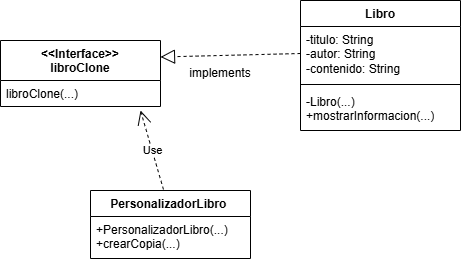

The diagram above was exported from draw.io. Its source (the exported page's mxGraphModel, read from the mxfile embedded in the PNG):
<mxGraphModel dx="860" dy="473" grid="1" gridSize="10" guides="1" tooltips="1" connect="1" arrows="1" fold="1" page="1" pageScale="1" pageWidth="827" pageHeight="1169" math="0" shadow="0">
  <root>
    <mxCell id="0" />
    <mxCell id="1" parent="0" />
    <mxCell id="JN_TN2GCs91SuTA7_qlk-1" parent="1" style="swimlane;fontStyle=1;align=center;verticalAlign=top;childLayout=stackLayout;horizontal=1;startSize=26;horizontalStack=0;resizeParent=1;resizeParentMax=0;resizeLast=0;collapsible=1;marginBottom=0;whiteSpace=wrap;html=1;" value="Libro" vertex="1">
      <mxGeometry height="130" width="160" x="330" y="200" as="geometry" />
    </mxCell>
    <mxCell id="JN_TN2GCs91SuTA7_qlk-2" parent="JN_TN2GCs91SuTA7_qlk-1" style="text;strokeColor=none;fillColor=none;align=left;verticalAlign=top;spacingLeft=4;spacingRight=4;overflow=hidden;rotatable=0;points=[[0,0.5],[1,0.5]];portConstraint=eastwest;whiteSpace=wrap;html=1;" value="-titulo: String&amp;nbsp;&lt;div&gt;-autor: String&amp;nbsp;&lt;/div&gt;&lt;div&gt;-contenido: String&amp;nbsp;&lt;/div&gt;&lt;div&gt;&lt;br&gt;&lt;/div&gt;" vertex="1">
      <mxGeometry height="54" width="160" y="26" as="geometry" />
    </mxCell>
    <mxCell id="JN_TN2GCs91SuTA7_qlk-3" parent="JN_TN2GCs91SuTA7_qlk-1" style="line;strokeWidth=1;fillColor=none;align=left;verticalAlign=middle;spacingTop=-1;spacingLeft=3;spacingRight=3;rotatable=0;labelPosition=right;points=[];portConstraint=eastwest;strokeColor=inherit;" value="" vertex="1">
      <mxGeometry height="8" width="160" y="80" as="geometry" />
    </mxCell>
    <mxCell id="JN_TN2GCs91SuTA7_qlk-4" parent="JN_TN2GCs91SuTA7_qlk-1" style="text;strokeColor=none;fillColor=none;align=left;verticalAlign=top;spacingLeft=4;spacingRight=4;overflow=hidden;rotatable=0;points=[[0,0.5],[1,0.5]];portConstraint=eastwest;whiteSpace=wrap;html=1;" value="-Libro(...)&lt;div&gt;+mostrarInformacion(...)&lt;/div&gt;&lt;div&gt;&lt;br&gt;&lt;/div&gt;" vertex="1">
      <mxGeometry height="42" width="160" y="88" as="geometry" />
    </mxCell>
    <mxCell id="JN_TN2GCs91SuTA7_qlk-5" parent="1" style="swimlane;fontStyle=1;align=center;verticalAlign=top;childLayout=stackLayout;horizontal=1;startSize=40;horizontalStack=0;resizeParent=1;resizeParentMax=0;resizeLast=0;collapsible=1;marginBottom=0;whiteSpace=wrap;html=1;" value="&amp;lt;&amp;lt;Interface&amp;gt;&amp;gt;&lt;div&gt;libroClone&lt;br&gt;&lt;div&gt;&lt;br&gt;&lt;/div&gt;&lt;/div&gt;" vertex="1">
      <mxGeometry height="66" width="160" x="30" y="240" as="geometry" />
    </mxCell>
    <mxCell id="JN_TN2GCs91SuTA7_qlk-6" parent="JN_TN2GCs91SuTA7_qlk-5" style="text;strokeColor=none;fillColor=none;align=left;verticalAlign=top;spacingLeft=4;spacingRight=4;overflow=hidden;rotatable=0;points=[[0,0.5],[1,0.5]];portConstraint=eastwest;whiteSpace=wrap;html=1;" value="libroClone(...)" vertex="1">
      <mxGeometry height="26" width="160" y="40" as="geometry" />
    </mxCell>
    <mxCell id="JN_TN2GCs91SuTA7_qlk-9" edge="1" parent="1" source="JN_TN2GCs91SuTA7_qlk-2" style="endArrow=block;dashed=1;endFill=0;endSize=12;html=1;rounded=0;entryX=1;entryY=0.25;entryDx=0;entryDy=0;exitX=0;exitY=0.5;exitDx=0;exitDy=0;" target="JN_TN2GCs91SuTA7_qlk-5" value="">
      <mxGeometry relative="1" width="160" as="geometry">
        <mxPoint x="110" y="140" as="sourcePoint" />
        <mxPoint x="270" y="140" as="targetPoint" />
      </mxGeometry>
    </mxCell>
    <mxCell id="JN_TN2GCs91SuTA7_qlk-10" parent="1" style="text;html=1;whiteSpace=wrap;strokeColor=none;fillColor=none;align=center;verticalAlign=middle;rounded=0;" value="implements" vertex="1">
      <mxGeometry height="30" width="60" x="220" y="258" as="geometry" />
    </mxCell>
    <mxCell id="JN_TN2GCs91SuTA7_qlk-11" parent="1" style="swimlane;fontStyle=1;align=center;verticalAlign=top;childLayout=stackLayout;horizontal=1;startSize=26;horizontalStack=0;resizeParent=1;resizeParentMax=0;resizeLast=0;collapsible=1;marginBottom=0;whiteSpace=wrap;html=1;" value="PersonalizadorLibro&amp;nbsp;" vertex="1">
      <mxGeometry height="68" width="160" x="120" y="390" as="geometry" />
    </mxCell>
    <mxCell id="JN_TN2GCs91SuTA7_qlk-14" parent="JN_TN2GCs91SuTA7_qlk-11" style="text;strokeColor=none;fillColor=none;align=left;verticalAlign=top;spacingLeft=4;spacingRight=4;overflow=hidden;rotatable=0;points=[[0,0.5],[1,0.5]];portConstraint=eastwest;whiteSpace=wrap;html=1;" value="+PersonalizadorLibro(...)&lt;div&gt;+crearCopia(...)&lt;/div&gt;" vertex="1">
      <mxGeometry height="42" width="160" y="26" as="geometry" />
    </mxCell>
    <mxCell id="JN_TN2GCs91SuTA7_qlk-18" edge="1" parent="1" source="JN_TN2GCs91SuTA7_qlk-11" style="endArrow=open;endSize=12;dashed=1;html=1;rounded=0;entryX=0.875;entryY=1.154;entryDx=0;entryDy=0;entryPerimeter=0;exitX=0.456;exitY=-0.015;exitDx=0;exitDy=0;exitPerimeter=0;" target="JN_TN2GCs91SuTA7_qlk-6" value="Use">
      <mxGeometry relative="1" width="160" as="geometry">
        <mxPoint x="190" y="380" as="sourcePoint" />
        <mxPoint x="300" y="350" as="targetPoint" />
      </mxGeometry>
    </mxCell>
  </root>
</mxGraphModel>